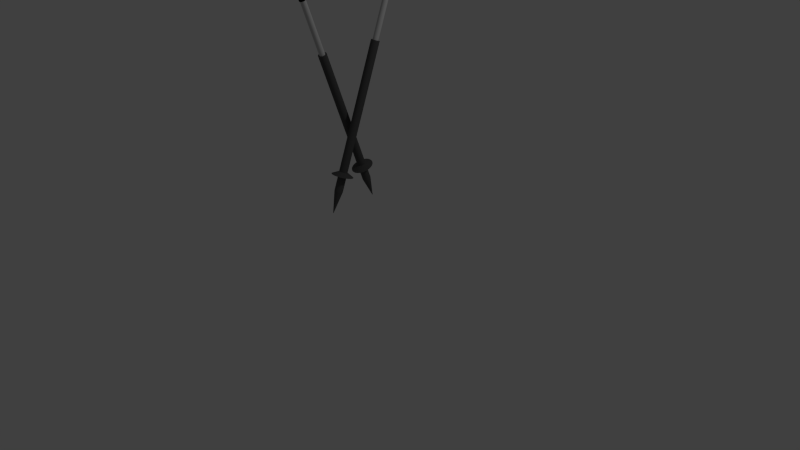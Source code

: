# Source: SkiPoles.blend  (saved by Blender 2.69.0; exported with 4.5.12 LTS)
import bpy
from mathutils import Matrix  # noqa: F401  (used for matrix-valued properties, if any)

bpy.ops.wm.read_factory_settings(use_empty=True)
scene = bpy.context.scene
scene.name = 'Scene'

# ---- collections
col_collection_1 = bpy.data.collections.new('Collection 1'); scene.collection.children.link(col_collection_1)

# ---- materials (node trees are filled in below, after node groups)
mat_silver = bpy.data.materials.new('Silver')
mat_silver.alpha_threshold = 0.0
mat_silver.use_transparent_shadow = False
mat_silver.diffuse_color = (0.6038, 0.6038, 0.6038, 1.0)
mat_silver.roughness = 0.5
mat_silver.specular_intensity = 1.0
mat_silver.line_color = (0.0, 0.0, 0.0, 1.0)
mat_grey = bpy.data.materials.new('Grey')
mat_grey.alpha_threshold = 0.0
mat_grey.use_transparent_shadow = False
mat_grey.diffuse_color = (0.08353, 0.08353, 0.08353, 1.0)
mat_grey.roughness = 0.5
mat_grey.specular_intensity = 0.0
mat_grey.line_color = (0.0, 0.0, 0.0, 1.0)
mat_black = bpy.data.materials.new('Black')
mat_black.alpha_threshold = 0.0
mat_black.use_transparent_shadow = False
mat_black.diffuse_color = (0.0, 0.0, 0.0, 1.0)
mat_black.roughness = 0.5
mat_black.specular_intensity = 0.0
mat_black.line_color = (0.0, 0.0, 0.0, 1.0)
mat_grey_001 = bpy.data.materials.new('Grey.001')
mat_grey_001.alpha_threshold = 0.0
mat_grey_001.use_transparent_shadow = False
mat_grey_001.diffuse_color = (0.08353, 0.08353, 0.08353, 1.0)
mat_grey_001.roughness = 0.5
mat_grey_001.specular_intensity = 0.0
mat_grey_001.line_color = (0.0, 0.0, 0.0, 1.0)
mat_black_001 = bpy.data.materials.new('Black.001')
mat_black_001.alpha_threshold = 0.0
mat_black_001.use_transparent_shadow = False
mat_black_001.diffuse_color = (0.0, 0.0, 0.0, 1.0)
mat_black_001.roughness = 0.5
mat_black_001.specular_intensity = 0.0
mat_black_001.line_color = (0.0, 0.0, 0.0, 1.0)

# ---- material node trees

# ---- world
world_world = bpy.data.worlds.new('World'); scene.world = world_world
world_world.color = (0.05088, 0.05088, 0.05088)
world_world.use_sun_shadow = False
world_world.sun_shadow_jitter_overblur = 0.0
world_world.cycles.sampling_method = 'MANUAL'
world_world.cycles.sample_map_resolution = 256

# ---- cameras
cam_camera = bpy.data.cameras.new('Camera')
cam_camera.clip_end = 100.0
cam_camera.lens = 35.0
cam_camera.sensor_width = 32.0
cam_camera.sensor_height = 18.0
cam_camera.ortho_scale = 7.314
cam_camera.dof.focus_distance = 0.0
cam_camera.dof.aperture_fstop = 128.0

# ---- lights
light_lamp = bpy.data.lights.new('Lamp', 'POINT')
light_lamp.transmission_factor = 0.0
light_lamp.cutoff_distance = 30.0
light_lamp.energy = 100.0
light_lamp.shadow_buffer_clip_start = 1.001
light_lamp.shadow_soft_size = 0.1
light_lamp.shadow_maximum_resolution = 0.006
light_lamp.use_absolute_resolution = True
light_lamp.cycles.use_multiple_importance_sampling = False

# ---- meshes
me_cylinder_006 = bpy.data.meshes.new('Cylinder.006')
me_cylinder_006.from_pydata([(0.0, 1.0, -1.0), (0.0, 1.0, 1.0), (0.2079, 0.9781, -1.0), (0.2079, 0.9781, 1.0), (0.4067, 0.9135, -1.0), (0.4067, 0.9135, 1.0), (0.5878, 0.809, -1.0), (0.5878, 0.809, 1.0), (0.7431, 0.6691, -1.0), (0.7431, 0.6691, 1.0), (0.866, 0.5, -1.0), (0.866, 0.5, 1.0), (0.9511, 0.309, -1.0), (0.9511, 0.309, 1.0), (0.9945, 0.1045, -1.0), (0.9945, 0.1045, 1.0), (0.9945, -0.1045, -1.0), (0.9945, -0.1045, 1.0), (0.9511, -0.309, -1.0), (0.9511, -0.309, 1.0), (0.866, -0.5, -1.0), (0.866, -0.5, 1.0), (0.7431, -0.6691, -1.0), (0.7431, -0.6691, 1.0), (0.5878, -0.809, -1.0), (0.5878, -0.809, 1.0), (0.4067, -0.9135, -1.0), (0.4067, -0.9135, 1.0), (0.2079, -0.9781, -1.0), (0.2079, -0.9781, 1.0), (-8.742e-08, -1.0, -1.0), (-8.742e-08, -1.0, 1.0), (-0.2079, -0.9781, -1.0), (-0.2079, -0.9781, 1.0), (-0.4067, -0.9135, -1.0), (-0.4067, -0.9135, 1.0), (-0.5878, -0.809, -1.0), (-0.5878, -0.809, 1.0), (-0.7431, -0.6691, -1.0), (-0.7431, -0.6691, 1.0), (-0.866, -0.5, -1.0), (-0.866, -0.5, 1.0), (-0.9511, -0.309, -1.0), (-0.9511, -0.309, 1.0), (-0.9945, -0.1045, -1.0), (-0.9945, -0.1045, 1.0), (-0.9945, 0.1045, -1.0), (-0.9945, 0.1045, 1.0), (-0.9511, 0.309, -1.0), (-0.9511, 0.309, 1.0), (-0.866, 0.5, -1.0), (-0.866, 0.5, 1.0), (-0.7431, 0.6691, -1.0), (-0.7431, 0.6691, 1.0), (-0.5878, 0.809, -1.0), (-0.5878, 0.809, 1.0), (-0.4067, 0.9135, -1.0), (-0.4067, 0.9135, 1.0), (-0.2079, 0.9781, -1.0), (-0.2079, 0.9781, 1.0)], [], [(0, 1, 3, 2), (2, 3, 5, 4), (4, 5, 7, 6), (6, 7, 9, 8), (8, 9, 11, 10), (10, 11, 13, 12), (12, 13, 15, 14), (14, 15, 17, 16), (16, 17, 19, 18), (18, 19, 21, 20), (20, 21, 23, 22), (22, 23, 25, 24), (24, 25, 27, 26), (26, 27, 29, 28), (28, 29, 31, 30), (30, 31, 33, 32), (32, 33, 35, 34), (34, 35, 37, 36), (36, 37, 39, 38), (38, 39, 41, 40), (40, 41, 43, 42), (42, 43, 45, 44), (44, 45, 47, 46), (46, 47, 49, 48), (48, 49, 51, 50), (50, 51, 53, 52), (52, 53, 55, 54), (54, 55, 57, 56), (3, 1, 59, 57, 55, 53, 51, 49, 47, 45, 43, 41, 39, 37, 35, 33, 31, 29, 27, 25, 23, 21, 19, 17, 15, 13, 11, 9, 7, 5), (58, 59, 1, 0), (56, 57, 59, 58), (0, 2, 4, 6, 8, 10, 12, 14, 16, 18, 20, 22, 24, 26, 28, 30, 32, 34, 36, 38, 40, 42, 44, 46, 48, 50, 52, 54, 56, 58)])
me_cylinder_006.materials.append(mat_silver)
me_cylinder_006.use_remesh_preserve_volume = False
me_cylinder_006.use_remesh_preserve_attributes = False
me_cylinder_006.use_mirror_vertex_groups = False
me_cylinder_006.update()
me_cone = bpy.data.meshes.new('Cone')
me_cone.from_pydata([(-0.01725, 1.0, 0.1743), (0.1778, 0.9808, 0.1743), (0.3654, 0.9239, 0.1743), (0.5383, 0.8315, 0.1743), (0.6899, 0.7071, 0.1743), (0.8142, 0.5556, 0.1743), (0.9066, 0.3827, 0.1743), (0.9635, 0.1951, 0.1743), (0.9827, 7.55e-08, 0.1743), (-0.01725, 0.0, 0.9683), (0.9635, -0.1951, 0.1743), (0.9066, -0.3827, 0.1743), (0.8142, -0.5556, 0.1743), (0.6899, -0.7071, 0.1743), (0.5383, -0.8315, 0.1743), (0.3654, -0.9239, 0.1743), (0.1778, -0.9808, 0.1743), (-0.01725, -1.0, 0.1743), (-0.2123, -0.9808, 0.1743), (-0.3999, -0.9239, 0.1743), (-0.5728, -0.8315, 0.1743), (-0.7244, -0.7071, 0.1743), (-0.8487, -0.5556, 0.1743), (-0.9411, -0.3827, 0.1743), (-0.998, -0.1951, 0.1743), (-1.017, 9.656e-07, 0.1743), (-0.998, 0.1951, 0.1743), (-0.9411, 0.3827, 0.1743), (-0.8487, 0.5556, 0.1743), (-0.7244, 0.7071, 0.1743), (-0.5728, 0.8315, 0.1743), (-0.3999, 0.9239, 0.1743), (-0.2123, 0.9808, 0.1743)], [], [(31, 9, 32), (0, 9, 1), (30, 9, 31), (29, 9, 30), (28, 9, 29), (27, 9, 28), (26, 9, 27), (25, 9, 26), (24, 9, 25), (23, 9, 24), (22, 9, 23), (21, 9, 22), (20, 9, 21), (19, 9, 20), (18, 9, 19), (17, 9, 18), (16, 9, 17), (15, 9, 16), (14, 9, 15), (13, 9, 14), (12, 9, 13), (11, 9, 12), (10, 9, 11), (8, 9, 10), (7, 9, 8), (6, 9, 7), (5, 9, 6), (4, 9, 5), (3, 9, 4), (2, 9, 3), (32, 9, 0), (1, 9, 2), (0, 1, 2, 3, 4, 5, 6, 7, 8, 10, 11, 12, 13, 14, 15, 16, 17, 18, 19, 20, 21, 22, 23, 24, 25, 26, 27, 28, 29, 30, 31, 32)])
me_cone.materials.append(mat_grey)
me_cone.use_remesh_preserve_volume = False
me_cone.use_remesh_preserve_attributes = False
me_cone.use_mirror_vertex_groups = False
me_cone.update()
me_cylinder_001 = bpy.data.meshes.new('Cylinder.001')
me_cylinder_001.from_pydata([(7.881e-08, 0.05896, -1.0), (0.0, 1.0, 1.0), (0.00739, 0.05849, -1.0), (0.1253, 0.9921, 1.0), (0.01466, 0.05711, -1.0), (0.2487, 0.9686, 1.0), (0.0217, 0.05482, -1.0), (0.3681, 0.9298, 1.0), (0.0284, 0.05167, -1.0), (0.4818, 0.8763, 1.0), (0.03466, 0.0477, -1.0), (0.5878, 0.809, 1.0), (0.04036, 0.04298, -1.0), (0.6845, 0.729, 1.0), (0.04543, 0.03758, -1.0), (0.7705, 0.6374, 1.0), (0.04978, 0.03159, -1.0), (0.8443, 0.5358, 1.0), (0.05335, 0.0251, -1.0), (0.9048, 0.4258, 1.0), (0.05607, 0.01822, -1.0), (0.9511, 0.309, 1.0), (0.05792, 0.01105, -1.0), (0.9823, 0.1874, 1.0), (0.05884, 0.003702, -1.0), (0.998, 0.06279, 1.0), (0.05884, -0.003702, -1.0), (0.998, -0.06279, 1.0), (0.05792, -0.01105, -1.0), (0.9823, -0.1874, 1.0), (0.05607, -0.01822, -1.0), (0.9511, -0.309, 1.0), (0.05335, -0.0251, -1.0), (0.9048, -0.4258, 1.0), (0.04978, -0.03159, -1.0), (0.8443, -0.5358, 1.0), (0.04543, -0.03758, -1.0), (0.7705, -0.6374, 1.0), (0.04036, -0.04298, -1.0), (0.6845, -0.729, 1.0), (0.03466, -0.0477, -1.0), (0.5878, -0.809, 1.0), (0.0284, -0.05167, -1.0), (0.4818, -0.8763, 1.0), (0.0217, -0.05482, -1.0), (0.3681, -0.9298, 1.0), (0.01466, -0.05711, -1.0), (0.2487, -0.9686, 1.0), (0.00739, -0.05849, -1.0), (0.1253, -0.9921, 1.0), (3.148e-08, -0.05896, -1.0), (-8.027e-07, -1.0, 1.0), (-0.00739, -0.05849, -1.0), (-0.1253, -0.9921, 1.0), (-0.01466, -0.05711, -1.0), (-0.2487, -0.9686, 1.0), (-0.0217, -0.05482, -1.0), (-0.3681, -0.9298, 1.0), (-0.0284, -0.05167, -1.0), (-0.4818, -0.8763, 1.0), (-0.03466, -0.0477, -1.0), (-0.5878, -0.809, 1.0), (-0.04036, -0.04298, -1.0), (-0.6845, -0.729, 1.0), (-0.04543, -0.03758, -1.0), (-0.7705, -0.6374, 1.0), (-0.04978, -0.03159, -1.0), (-0.8443, -0.5358, 1.0), (-0.05335, -0.0251, -1.0), (-0.9048, -0.4258, 1.0), (-0.05607, -0.01822, -1.0), (-0.9511, -0.309, 1.0), (-0.05792, -0.01105, -1.0), (-0.9823, -0.1874, 1.0), (-0.05884, -0.003702, -1.0), (-0.998, -0.06279, 1.0), (-0.05884, 0.003703, -1.0), (-0.998, 0.06279, 1.0), (-0.05792, 0.01105, -1.0), (-0.9823, 0.1874, 1.0), (-0.05607, 0.01822, -1.0), (-0.9511, 0.309, 1.0), (-0.05335, 0.0251, -1.0), (-0.9048, 0.4258, 1.0), (-0.04978, 0.03159, -1.0), (-0.8443, 0.5358, 1.0), (-0.04543, 0.03758, -1.0), (-0.7705, 0.6374, 1.0), (-0.04036, 0.04298, -1.0), (-0.6845, 0.729, 1.0), (-0.03466, 0.0477, -1.0), (-0.5878, 0.809, 1.0), (-0.0284, 0.05167, -1.0), (-0.4818, 0.8763, 1.0), (-0.0217, 0.05482, -1.0), (-0.3681, 0.9298, 1.0), (-0.01466, 0.05711, -1.0), (-0.2487, 0.9686, 1.0), (-0.007389, 0.05849, -1.0), (-0.1253, 0.9921, 1.0), (0.0, 1.0, -0.7362), (0.1253, 0.9921, -0.7362), (0.2487, 0.9686, -0.7362), (0.3681, 0.9298, -0.7362), (0.4818, 0.8763, -0.7362), (0.5878, 0.809, -0.7362), (0.6845, 0.729, -0.7362), (0.7705, 0.6374, -0.7362), (0.8443, 0.5358, -0.7362), (0.9048, 0.4258, -0.7362), (0.9511, 0.309, -0.7362), (0.9823, 0.1874, -0.7362), (0.998, 0.06279, -0.7362), (0.998, -0.06279, -0.7362), (0.9823, -0.1874, -0.7362), (0.9511, -0.309, -0.7362), (0.9048, -0.4258, -0.7362), (0.8443, -0.5358, -0.7362), (0.7705, -0.6374, -0.7362), (0.6845, -0.729, -0.7362), (0.5878, -0.809, -0.7362), (0.4818, -0.8763, -0.7362), (0.3681, -0.9298, -0.7362), (0.2487, -0.9686, -0.7362), (0.1253, -0.9921, -0.7362), (-8.027e-07, -1.0, -0.7362), (-0.1253, -0.9921, -0.7362), (-0.2487, -0.9686, -0.7362), (-0.3681, -0.9298, -0.7362), (-0.4818, -0.8763, -0.7362), (-0.5878, -0.809, -0.7362), (-0.6845, -0.729, -0.7362), (-0.7705, -0.6374, -0.7362), (-0.8443, -0.5358, -0.7362), (-0.9048, -0.4258, -0.7362), (-0.9511, -0.309, -0.7362), (-0.9823, -0.1874, -0.7362), (-0.998, -0.06279, -0.7362), (-0.998, 0.06279, -0.7362), (-0.9823, 0.1874, -0.7362), (-0.9511, 0.309, -0.7362), (-0.9048, 0.4258, -0.7362), (-0.8443, 0.5358, -0.7362), (-0.7705, 0.6374, -0.7362), (-0.6845, 0.729, -0.7362), (-0.5878, 0.809, -0.7362), (-0.4818, 0.8763, -0.7362), (-0.3681, 0.9298, -0.7362), (-0.2487, 0.9686, -0.7362), (-0.1253, 0.9921, -0.7362)], [], [(100, 1, 3, 101), (101, 3, 5, 102), (102, 5, 7, 103), (103, 7, 9, 104), (104, 9, 11, 105), (105, 11, 13, 106), (106, 13, 15, 107), (107, 15, 17, 108), (108, 17, 19, 109), (109, 19, 21, 110), (110, 21, 23, 111), (111, 23, 25, 112), (112, 25, 27, 113), (113, 27, 29, 114), (114, 29, 31, 115), (115, 31, 33, 116), (116, 33, 35, 117), (117, 35, 37, 118), (118, 37, 39, 119), (119, 39, 41, 120), (120, 41, 43, 121), (121, 43, 45, 122), (122, 45, 47, 123), (123, 47, 49, 124), (124, 49, 51, 125), (125, 51, 53, 126), (126, 53, 55, 127), (127, 55, 57, 128), (128, 57, 59, 129), (129, 59, 61, 130), (130, 61, 63, 131), (131, 63, 65, 132), (132, 65, 67, 133), (133, 67, 69, 134), (134, 69, 71, 135), (135, 71, 73, 136), (136, 73, 75, 137), (137, 75, 77, 138), (138, 77, 79, 139), (139, 79, 81, 140), (140, 81, 83, 141), (141, 83, 85, 142), (142, 85, 87, 143), (143, 87, 89, 144), (144, 89, 91, 145), (145, 91, 93, 146), (146, 93, 95, 147), (147, 95, 97, 148), (3, 1, 99, 97, 95, 93, 91, 89, 87, 85, 83, 81, 79, 77, 75, 73, 71, 69, 67, 65, 63, 61, 59, 57, 55, 53, 51, 49, 47, 45, 43, 41, 39, 37, 35, 33, 31, 29, 27, 25, 23, 21, 19, 17, 15, 13, 11, 9, 7, 5), (149, 99, 1, 100), (148, 97, 99, 149), (0, 2, 4, 6, 8, 10, 12, 14, 16, 18, 20, 22, 24, 26, 28, 30, 32, 34, 36, 38, 40, 42, 44, 46, 48, 50, 52, 54, 56, 58, 60, 62, 64, 66, 68, 70, 72, 74, 76, 78, 80, 82, 84, 86, 88, 90, 92, 94, 96, 98), (0, 100, 101, 2), (2, 101, 102, 4), (4, 102, 103, 6), (6, 103, 104, 8), (8, 104, 105, 10), (10, 105, 106, 12), (12, 106, 107, 14), (14, 107, 108, 16), (16, 108, 109, 18), (18, 109, 110, 20), (20, 110, 111, 22), (22, 111, 112, 24), (24, 112, 113, 26), (26, 113, 114, 28), (28, 114, 115, 30), (30, 115, 116, 32), (32, 116, 117, 34), (34, 117, 118, 36), (36, 118, 119, 38), (38, 119, 120, 40), (40, 120, 121, 42), (42, 121, 122, 44), (44, 122, 123, 46), (46, 123, 124, 48), (48, 124, 125, 50), (50, 125, 126, 52), (52, 126, 127, 54), (54, 127, 128, 56), (56, 128, 129, 58), (58, 129, 130, 60), (60, 130, 131, 62), (62, 131, 132, 64), (64, 132, 133, 66), (66, 133, 134, 68), (68, 134, 135, 70), (70, 135, 136, 72), (72, 136, 137, 74), (74, 137, 138, 76), (76, 138, 139, 78), (78, 139, 140, 80), (80, 140, 141, 82), (82, 141, 142, 84), (84, 142, 143, 86), (86, 143, 144, 88), (88, 144, 145, 90), (90, 145, 146, 92), (92, 146, 147, 94), (94, 147, 148, 96), (98, 149, 100, 0), (96, 148, 149, 98)])
me_cylinder_001.materials.append(mat_grey)
me_cylinder_001.use_remesh_preserve_volume = False
me_cylinder_001.use_remesh_preserve_attributes = False
me_cylinder_001.use_mirror_vertex_groups = False
me_cylinder_001.update()
me_cylinder_004 = bpy.data.meshes.new('Cylinder.004')
me_cylinder_004.from_pydata([(0.0, 2.025, -1.0), (0.0, 1.0, 1.0), (0.1564, 2.013, -1.0), (0.1564, 0.9877, 1.0), (0.309, 1.976, -1.0), (0.309, 0.9511, 1.0), (0.454, 1.916, -1.0), (0.454, 0.891, 1.0), (0.5878, 1.834, -1.0), (0.5878, 0.809, 1.0), (0.7071, 1.732, -1.0), (0.7071, 0.7071, 1.0), (0.809, 1.613, -1.0), (0.809, 0.5878, 1.0), (0.891, 1.479, -1.0), (0.891, 0.454, 1.0), (0.9511, 1.334, -1.0), (0.9511, 0.309, 1.0), (0.9877, 1.182, -1.0), (0.9877, 0.1564, 1.0), (1.0, -1.629e-07, -1.0), (1.0, -1.629e-07, 1.0), (0.9877, -0.1564, -1.0), (0.9877, -0.1564, 1.0), (0.9511, -0.309, -1.0), (0.9511, -0.309, 1.0), (0.891, -0.454, -1.0), (0.891, -0.454, 1.0), (0.809, -0.5878, -1.0), (0.809, -0.5878, 1.0), (0.7071, -0.7071, -1.0), (0.7071, -0.7071, 1.0), (0.5878, -0.809, -1.0), (0.5878, -0.809, 1.0), (0.454, -0.891, -1.0), (0.454, -0.891, 1.0), (0.309, -0.9511, -1.0), (0.309, -0.9511, 1.0), (0.1564, -0.9877, -1.0), (0.1564, -0.9877, 1.0), (-8.027e-07, -1.0, -1.0), (-8.027e-07, -1.0, 1.0), (-0.1564, -0.9877, -1.0), (-0.1564, -0.9877, 1.0), (-0.309, -0.9511, -1.0), (-0.309, -0.9511, 1.0), (-0.454, -0.891, -1.0), (-0.454, -0.891, 1.0), (-0.5878, -0.809, -1.0), (-0.5878, -0.809, 1.0), (-0.7071, -0.7071, -1.0), (-0.7071, -0.7071, 1.0), (-0.809, -0.5878, -1.0), (-0.809, -0.5878, 1.0), (-0.891, -0.454, -1.0), (-0.891, -0.454, 1.0), (-0.9511, -0.309, -1.0), (-0.9511, -0.309, 1.0), (-0.9877, -0.1564, -1.0), (-0.9877, -0.1564, 1.0), (-1.0, 1.442e-06, -1.0), (-1.0, 1.442e-06, 1.0), (-0.9877, 0.1564, -1.0), (-0.9877, 0.1564, 1.0), (-0.9511, 1.334, -1.0), (-0.9511, 0.309, 1.0), (-0.891, 1.479, -1.0), (-0.891, 0.454, 1.0), (-0.809, 1.613, -1.0), (-0.809, 0.5878, 1.0), (-0.7071, 1.732, -1.0), (-0.7071, 0.7071, 1.0), (-0.5878, 1.834, -1.0), (-0.5878, 0.809, 1.0), (-0.454, 1.916, -1.0), (-0.454, 0.891, 1.0), (-0.309, 1.976, -1.0), (-0.309, 0.9511, 1.0), (-0.1564, 2.013, -1.0), (-0.1564, 0.9877, 1.0), (0.0, 1.0, -0.8186), (0.1564, 0.9877, -0.8186), (0.309, 0.9511, -0.8186), (0.454, 0.891, -0.8186), (0.5878, 0.809, -0.8186), (0.7071, 0.7071, -0.8186), (0.809, 0.5878, -0.8186), (0.891, 0.454, -0.8186), (0.9511, 0.309, -0.8186), (0.9877, 0.1564, -0.8186), (1.0, -1.629e-07, -0.8186), (0.9877, -0.1564, -0.8186), (0.9511, -0.309, -0.8186), (0.891, -0.454, -0.8186), (0.809, -0.5878, -0.8186), (0.7071, -0.7071, -0.8186), (0.5878, -0.809, -0.8186), (0.454, -0.891, -0.8186), (0.309, -0.9511, -0.8186), (0.1564, -0.9877, -0.8186), (-8.027e-07, -1.0, -0.8186), (-0.1564, -0.9877, -0.8186), (-0.309, -0.9511, -0.8186), (-0.454, -0.891, -0.8186), (-0.5878, -0.809, -0.8186), (-0.7071, -0.7071, -0.8186), (-0.809, -0.5878, -0.8186), (-0.891, -0.454, -0.8186), (-0.9511, -0.309, -0.8186), (-0.9877, -0.1564, -0.8186), (-1.0, 1.442e-06, -0.8186), (-0.9877, 0.1564, -0.8186), (-0.9511, 0.309, -0.8186), (-0.891, 0.454, -0.8186), (-0.809, 0.5878, -0.8186), (-0.7071, 0.7071, -0.8186), (-0.5878, 0.809, -0.8186), (-0.454, 0.891, -0.8186), (-0.309, 0.9511, -0.8186), (-0.1564, 0.9877, -0.8186)], [], [(80, 1, 3, 81), (81, 3, 5, 82), (82, 5, 7, 83), (83, 7, 9, 84), (84, 9, 11, 85), (85, 11, 13, 86), (86, 13, 15, 87), (87, 15, 17, 88), (88, 17, 19, 89), (89, 19, 21, 90), (90, 21, 23, 91), (91, 23, 25, 92), (92, 25, 27, 93), (93, 27, 29, 94), (94, 29, 31, 95), (95, 31, 33, 96), (96, 33, 35, 97), (97, 35, 37, 98), (98, 37, 39, 99), (99, 39, 41, 100), (100, 41, 43, 101), (101, 43, 45, 102), (102, 45, 47, 103), (103, 47, 49, 104), (104, 49, 51, 105), (105, 51, 53, 106), (106, 53, 55, 107), (107, 55, 57, 108), (108, 57, 59, 109), (109, 59, 61, 110), (110, 61, 63, 111), (111, 63, 65, 112), (112, 65, 67, 113), (113, 67, 69, 114), (114, 69, 71, 115), (115, 71, 73, 116), (116, 73, 75, 117), (117, 75, 77, 118), (3, 1, 79, 77, 75, 73, 71, 69, 67, 65, 63, 61, 59, 57, 55, 53, 51, 49, 47, 45, 43, 41, 39, 37, 35, 33, 31, 29, 27, 25, 23, 21, 19, 17, 15, 13, 11, 9, 7, 5), (119, 79, 1, 80), (118, 77, 79, 119), (0, 2, 4, 6, 8, 10, 12, 14, 16, 18, 20, 22, 24, 26, 28, 30, 32, 34, 36, 38, 40, 42, 44, 46, 48, 50, 52, 54, 56, 58, 60, 62, 64, 66, 68, 70, 72, 74, 76, 78), (0, 80, 81, 2), (2, 81, 82, 4), (4, 82, 83, 6), (6, 83, 84, 8), (8, 84, 85, 10), (10, 85, 86, 12), (12, 86, 87, 14), (14, 87, 88, 16), (16, 88, 89, 18), (18, 89, 90, 20), (20, 90, 91, 22), (22, 91, 92, 24), (24, 92, 93, 26), (26, 93, 94, 28), (28, 94, 95, 30), (30, 95, 96, 32), (32, 96, 97, 34), (34, 97, 98, 36), (36, 98, 99, 38), (38, 99, 100, 40), (40, 100, 101, 42), (42, 101, 102, 44), (44, 102, 103, 46), (46, 103, 104, 48), (48, 104, 105, 50), (50, 105, 106, 52), (52, 106, 107, 54), (54, 107, 108, 56), (56, 108, 109, 58), (58, 109, 110, 60), (60, 110, 111, 62), (62, 111, 112, 64), (64, 112, 113, 66), (66, 113, 114, 68), (68, 114, 115, 70), (70, 115, 116, 72), (72, 116, 117, 74), (74, 117, 118, 76), (78, 119, 80, 0), (76, 118, 119, 78)])
me_cylinder_004.materials.append(mat_black)
me_cylinder_004.use_remesh_preserve_volume = False
me_cylinder_004.use_remesh_preserve_attributes = False
me_cylinder_004.use_mirror_vertex_groups = False
me_cylinder_004.update()
me_cone_001 = bpy.data.meshes.new('Cone.001')
me_cone_001.from_pydata([(-0.01725, 1.0, 0.1743), (0.1778, 0.9808, 0.1743), (0.3654, 0.9239, 0.1743), (0.5383, 0.8315, 0.1743), (0.6899, 0.7071, 0.1743), (0.8142, 0.5556, 0.1743), (0.9066, 0.3827, 0.1743), (0.9635, 0.1951, 0.1743), (0.9827, 7.55e-08, 0.1743), (-0.01725, 0.0, 0.9683), (0.9635, -0.1951, 0.1743), (0.9066, -0.3827, 0.1743), (0.8142, -0.5556, 0.1743), (0.6899, -0.7071, 0.1743), (0.5383, -0.8315, 0.1743), (0.3654, -0.9239, 0.1743), (0.1778, -0.9808, 0.1743), (-0.01725, -1.0, 0.1743), (-0.2123, -0.9808, 0.1743), (-0.3999, -0.9239, 0.1743), (-0.5728, -0.8315, 0.1743), (-0.7244, -0.7071, 0.1743), (-0.8487, -0.5556, 0.1743), (-0.9411, -0.3827, 0.1743), (-0.998, -0.1951, 0.1743), (-1.017, 9.656e-07, 0.1743), (-0.998, 0.1951, 0.1743), (-0.9411, 0.3827, 0.1743), (-0.8487, 0.5556, 0.1743), (-0.7244, 0.7071, 0.1743), (-0.5728, 0.8315, 0.1743), (-0.3999, 0.9239, 0.1743), (-0.2123, 0.9808, 0.1743)], [], [(31, 9, 32), (0, 9, 1), (30, 9, 31), (29, 9, 30), (28, 9, 29), (27, 9, 28), (26, 9, 27), (25, 9, 26), (24, 9, 25), (23, 9, 24), (22, 9, 23), (21, 9, 22), (20, 9, 21), (19, 9, 20), (18, 9, 19), (17, 9, 18), (16, 9, 17), (15, 9, 16), (14, 9, 15), (13, 9, 14), (12, 9, 13), (11, 9, 12), (10, 9, 11), (8, 9, 10), (7, 9, 8), (6, 9, 7), (5, 9, 6), (4, 9, 5), (3, 9, 4), (2, 9, 3), (32, 9, 0), (1, 9, 2), (0, 1, 2, 3, 4, 5, 6, 7, 8, 10, 11, 12, 13, 14, 15, 16, 17, 18, 19, 20, 21, 22, 23, 24, 25, 26, 27, 28, 29, 30, 31, 32)])
me_cone_001.materials.append(mat_grey_001)
me_cone_001.use_remesh_preserve_volume = False
me_cone_001.use_remesh_preserve_attributes = False
me_cone_001.use_mirror_vertex_groups = False
me_cone_001.update()
me_cylinder_007 = bpy.data.meshes.new('Cylinder.007')
me_cylinder_007.from_pydata([(7.881e-08, 0.05896, -1.0), (0.0, 1.0, 1.0), (0.00739, 0.05849, -1.0), (0.1253, 0.9921, 1.0), (0.01466, 0.05711, -1.0), (0.2487, 0.9686, 1.0), (0.0217, 0.05482, -1.0), (0.3681, 0.9298, 1.0), (0.0284, 0.05167, -1.0), (0.4818, 0.8763, 1.0), (0.03466, 0.0477, -1.0), (0.5878, 0.809, 1.0), (0.04036, 0.04298, -1.0), (0.6845, 0.729, 1.0), (0.04543, 0.03758, -1.0), (0.7705, 0.6374, 1.0), (0.04978, 0.03159, -1.0), (0.8443, 0.5358, 1.0), (0.05335, 0.0251, -1.0), (0.9048, 0.4258, 1.0), (0.05607, 0.01822, -1.0), (0.9511, 0.309, 1.0), (0.05792, 0.01105, -1.0), (0.9823, 0.1874, 1.0), (0.05884, 0.003702, -1.0), (0.998, 0.06279, 1.0), (0.05884, -0.003702, -1.0), (0.998, -0.06279, 1.0), (0.05792, -0.01105, -1.0), (0.9823, -0.1874, 1.0), (0.05607, -0.01822, -1.0), (0.9511, -0.309, 1.0), (0.05335, -0.0251, -1.0), (0.9048, -0.4258, 1.0), (0.04978, -0.03159, -1.0), (0.8443, -0.5358, 1.0), (0.04543, -0.03758, -1.0), (0.7705, -0.6374, 1.0), (0.04036, -0.04298, -1.0), (0.6845, -0.729, 1.0), (0.03466, -0.0477, -1.0), (0.5878, -0.809, 1.0), (0.0284, -0.05167, -1.0), (0.4818, -0.8763, 1.0), (0.0217, -0.05482, -1.0), (0.3681, -0.9298, 1.0), (0.01466, -0.05711, -1.0), (0.2487, -0.9686, 1.0), (0.00739, -0.05849, -1.0), (0.1253, -0.9921, 1.0), (3.148e-08, -0.05896, -1.0), (-8.027e-07, -1.0, 1.0), (-0.00739, -0.05849, -1.0), (-0.1253, -0.9921, 1.0), (-0.01466, -0.05711, -1.0), (-0.2487, -0.9686, 1.0), (-0.0217, -0.05482, -1.0), (-0.3681, -0.9298, 1.0), (-0.0284, -0.05167, -1.0), (-0.4818, -0.8763, 1.0), (-0.03466, -0.0477, -1.0), (-0.5878, -0.809, 1.0), (-0.04036, -0.04298, -1.0), (-0.6845, -0.729, 1.0), (-0.04543, -0.03758, -1.0), (-0.7705, -0.6374, 1.0), (-0.04978, -0.03159, -1.0), (-0.8443, -0.5358, 1.0), (-0.05335, -0.0251, -1.0), (-0.9048, -0.4258, 1.0), (-0.05607, -0.01822, -1.0), (-0.9511, -0.309, 1.0), (-0.05792, -0.01105, -1.0), (-0.9823, -0.1874, 1.0), (-0.05884, -0.003702, -1.0), (-0.998, -0.06279, 1.0), (-0.05884, 0.003703, -1.0), (-0.998, 0.06279, 1.0), (-0.05792, 0.01105, -1.0), (-0.9823, 0.1874, 1.0), (-0.05607, 0.01822, -1.0), (-0.9511, 0.309, 1.0), (-0.05335, 0.0251, -1.0), (-0.9048, 0.4258, 1.0), (-0.04978, 0.03159, -1.0), (-0.8443, 0.5358, 1.0), (-0.04543, 0.03758, -1.0), (-0.7705, 0.6374, 1.0), (-0.04036, 0.04298, -1.0), (-0.6845, 0.729, 1.0), (-0.03466, 0.0477, -1.0), (-0.5878, 0.809, 1.0), (-0.0284, 0.05167, -1.0), (-0.4818, 0.8763, 1.0), (-0.0217, 0.05482, -1.0), (-0.3681, 0.9298, 1.0), (-0.01466, 0.05711, -1.0), (-0.2487, 0.9686, 1.0), (-0.007389, 0.05849, -1.0), (-0.1253, 0.9921, 1.0), (0.0, 1.0, -0.7362), (0.1253, 0.9921, -0.7362), (0.2487, 0.9686, -0.7362), (0.3681, 0.9298, -0.7362), (0.4818, 0.8763, -0.7362), (0.5878, 0.809, -0.7362), (0.6845, 0.729, -0.7362), (0.7705, 0.6374, -0.7362), (0.8443, 0.5358, -0.7362), (0.9048, 0.4258, -0.7362), (0.9511, 0.309, -0.7362), (0.9823, 0.1874, -0.7362), (0.998, 0.06279, -0.7362), (0.998, -0.06279, -0.7362), (0.9823, -0.1874, -0.7362), (0.9511, -0.309, -0.7362), (0.9048, -0.4258, -0.7362), (0.8443, -0.5358, -0.7362), (0.7705, -0.6374, -0.7362), (0.6845, -0.729, -0.7362), (0.5878, -0.809, -0.7362), (0.4818, -0.8763, -0.7362), (0.3681, -0.9298, -0.7362), (0.2487, -0.9686, -0.7362), (0.1253, -0.9921, -0.7362), (-8.027e-07, -1.0, -0.7362), (-0.1253, -0.9921, -0.7362), (-0.2487, -0.9686, -0.7362), (-0.3681, -0.9298, -0.7362), (-0.4818, -0.8763, -0.7362), (-0.5878, -0.809, -0.7362), (-0.6845, -0.729, -0.7362), (-0.7705, -0.6374, -0.7362), (-0.8443, -0.5358, -0.7362), (-0.9048, -0.4258, -0.7362), (-0.9511, -0.309, -0.7362), (-0.9823, -0.1874, -0.7362), (-0.998, -0.06279, -0.7362), (-0.998, 0.06279, -0.7362), (-0.9823, 0.1874, -0.7362), (-0.9511, 0.309, -0.7362), (-0.9048, 0.4258, -0.7362), (-0.8443, 0.5358, -0.7362), (-0.7705, 0.6374, -0.7362), (-0.6845, 0.729, -0.7362), (-0.5878, 0.809, -0.7362), (-0.4818, 0.8763, -0.7362), (-0.3681, 0.9298, -0.7362), (-0.2487, 0.9686, -0.7362), (-0.1253, 0.9921, -0.7362)], [], [(100, 1, 3, 101), (101, 3, 5, 102), (102, 5, 7, 103), (103, 7, 9, 104), (104, 9, 11, 105), (105, 11, 13, 106), (106, 13, 15, 107), (107, 15, 17, 108), (108, 17, 19, 109), (109, 19, 21, 110), (110, 21, 23, 111), (111, 23, 25, 112), (112, 25, 27, 113), (113, 27, 29, 114), (114, 29, 31, 115), (115, 31, 33, 116), (116, 33, 35, 117), (117, 35, 37, 118), (118, 37, 39, 119), (119, 39, 41, 120), (120, 41, 43, 121), (121, 43, 45, 122), (122, 45, 47, 123), (123, 47, 49, 124), (124, 49, 51, 125), (125, 51, 53, 126), (126, 53, 55, 127), (127, 55, 57, 128), (128, 57, 59, 129), (129, 59, 61, 130), (130, 61, 63, 131), (131, 63, 65, 132), (132, 65, 67, 133), (133, 67, 69, 134), (134, 69, 71, 135), (135, 71, 73, 136), (136, 73, 75, 137), (137, 75, 77, 138), (138, 77, 79, 139), (139, 79, 81, 140), (140, 81, 83, 141), (141, 83, 85, 142), (142, 85, 87, 143), (143, 87, 89, 144), (144, 89, 91, 145), (145, 91, 93, 146), (146, 93, 95, 147), (147, 95, 97, 148), (3, 1, 99, 97, 95, 93, 91, 89, 87, 85, 83, 81, 79, 77, 75, 73, 71, 69, 67, 65, 63, 61, 59, 57, 55, 53, 51, 49, 47, 45, 43, 41, 39, 37, 35, 33, 31, 29, 27, 25, 23, 21, 19, 17, 15, 13, 11, 9, 7, 5), (149, 99, 1, 100), (148, 97, 99, 149), (0, 2, 4, 6, 8, 10, 12, 14, 16, 18, 20, 22, 24, 26, 28, 30, 32, 34, 36, 38, 40, 42, 44, 46, 48, 50, 52, 54, 56, 58, 60, 62, 64, 66, 68, 70, 72, 74, 76, 78, 80, 82, 84, 86, 88, 90, 92, 94, 96, 98), (0, 100, 101, 2), (2, 101, 102, 4), (4, 102, 103, 6), (6, 103, 104, 8), (8, 104, 105, 10), (10, 105, 106, 12), (12, 106, 107, 14), (14, 107, 108, 16), (16, 108, 109, 18), (18, 109, 110, 20), (20, 110, 111, 22), (22, 111, 112, 24), (24, 112, 113, 26), (26, 113, 114, 28), (28, 114, 115, 30), (30, 115, 116, 32), (32, 116, 117, 34), (34, 117, 118, 36), (36, 118, 119, 38), (38, 119, 120, 40), (40, 120, 121, 42), (42, 121, 122, 44), (44, 122, 123, 46), (46, 123, 124, 48), (48, 124, 125, 50), (50, 125, 126, 52), (52, 126, 127, 54), (54, 127, 128, 56), (56, 128, 129, 58), (58, 129, 130, 60), (60, 130, 131, 62), (62, 131, 132, 64), (64, 132, 133, 66), (66, 133, 134, 68), (68, 134, 135, 70), (70, 135, 136, 72), (72, 136, 137, 74), (74, 137, 138, 76), (76, 138, 139, 78), (78, 139, 140, 80), (80, 140, 141, 82), (82, 141, 142, 84), (84, 142, 143, 86), (86, 143, 144, 88), (88, 144, 145, 90), (90, 145, 146, 92), (92, 146, 147, 94), (94, 147, 148, 96), (98, 149, 100, 0), (96, 148, 149, 98)])
me_cylinder_007.materials.append(mat_grey_001)
me_cylinder_007.use_remesh_preserve_volume = False
me_cylinder_007.use_remesh_preserve_attributes = False
me_cylinder_007.use_mirror_vertex_groups = False
me_cylinder_007.update()
me_cylinder_008 = bpy.data.meshes.new('Cylinder.008')
me_cylinder_008.from_pydata([(0.0, 1.0, -1.0), (0.0, 1.0, 1.0), (0.2079, 0.9781, -1.0), (0.2079, 0.9781, 1.0), (0.4067, 0.9135, -1.0), (0.4067, 0.9135, 1.0), (0.5878, 0.809, -1.0), (0.5878, 0.809, 1.0), (0.7431, 0.6691, -1.0), (0.7431, 0.6691, 1.0), (0.866, 0.5, -1.0), (0.866, 0.5, 1.0), (0.9511, 0.309, -1.0), (0.9511, 0.309, 1.0), (0.9945, 0.1045, -1.0), (0.9945, 0.1045, 1.0), (0.9945, -0.1045, -1.0), (0.9945, -0.1045, 1.0), (0.9511, -0.309, -1.0), (0.9511, -0.309, 1.0), (0.866, -0.5, -1.0), (0.866, -0.5, 1.0), (0.7431, -0.6691, -1.0), (0.7431, -0.6691, 1.0), (0.5878, -0.809, -1.0), (0.5878, -0.809, 1.0), (0.4067, -0.9135, -1.0), (0.4067, -0.9135, 1.0), (0.2079, -0.9781, -1.0), (0.2079, -0.9781, 1.0), (-8.742e-08, -1.0, -1.0), (-8.742e-08, -1.0, 1.0), (-0.2079, -0.9781, -1.0), (-0.2079, -0.9781, 1.0), (-0.4067, -0.9135, -1.0), (-0.4067, -0.9135, 1.0), (-0.5878, -0.809, -1.0), (-0.5878, -0.809, 1.0), (-0.7431, -0.6691, -1.0), (-0.7431, -0.6691, 1.0), (-0.866, -0.5, -1.0), (-0.866, -0.5, 1.0), (-0.9511, -0.309, -1.0), (-0.9511, -0.309, 1.0), (-0.9945, -0.1045, -1.0), (-0.9945, -0.1045, 1.0), (-0.9945, 0.1045, -1.0), (-0.9945, 0.1045, 1.0), (-0.9511, 0.309, -1.0), (-0.9511, 0.309, 1.0), (-0.866, 0.5, -1.0), (-0.866, 0.5, 1.0), (-0.7431, 0.6691, -1.0), (-0.7431, 0.6691, 1.0), (-0.5878, 0.809, -1.0), (-0.5878, 0.809, 1.0), (-0.4067, 0.9135, -1.0), (-0.4067, 0.9135, 1.0), (-0.2079, 0.9781, -1.0), (-0.2079, 0.9781, 1.0)], [], [(0, 1, 3, 2), (2, 3, 5, 4), (4, 5, 7, 6), (6, 7, 9, 8), (8, 9, 11, 10), (10, 11, 13, 12), (12, 13, 15, 14), (14, 15, 17, 16), (16, 17, 19, 18), (18, 19, 21, 20), (20, 21, 23, 22), (22, 23, 25, 24), (24, 25, 27, 26), (26, 27, 29, 28), (28, 29, 31, 30), (30, 31, 33, 32), (32, 33, 35, 34), (34, 35, 37, 36), (36, 37, 39, 38), (38, 39, 41, 40), (40, 41, 43, 42), (42, 43, 45, 44), (44, 45, 47, 46), (46, 47, 49, 48), (48, 49, 51, 50), (50, 51, 53, 52), (52, 53, 55, 54), (54, 55, 57, 56), (3, 1, 59, 57, 55, 53, 51, 49, 47, 45, 43, 41, 39, 37, 35, 33, 31, 29, 27, 25, 23, 21, 19, 17, 15, 13, 11, 9, 7, 5), (58, 59, 1, 0), (56, 57, 59, 58), (0, 2, 4, 6, 8, 10, 12, 14, 16, 18, 20, 22, 24, 26, 28, 30, 32, 34, 36, 38, 40, 42, 44, 46, 48, 50, 52, 54, 56, 58)])
me_cylinder_008.materials.append(mat_silver)
me_cylinder_008.use_remesh_preserve_volume = False
me_cylinder_008.use_remesh_preserve_attributes = False
me_cylinder_008.use_mirror_vertex_groups = False
me_cylinder_008.update()
me_cylinder_009 = bpy.data.meshes.new('Cylinder.009')
me_cylinder_009.from_pydata([(0.0, 2.025, -1.0), (0.0, 1.0, 1.0), (0.1564, 2.013, -1.0), (0.1564, 0.9877, 1.0), (0.309, 1.976, -1.0), (0.309, 0.9511, 1.0), (0.454, 1.916, -1.0), (0.454, 0.891, 1.0), (0.5878, 1.834, -1.0), (0.5878, 0.809, 1.0), (0.7071, 1.732, -1.0), (0.7071, 0.7071, 1.0), (0.809, 1.613, -1.0), (0.809, 0.5878, 1.0), (0.891, 1.479, -1.0), (0.891, 0.454, 1.0), (0.9511, 1.334, -1.0), (0.9511, 0.309, 1.0), (0.9877, 1.182, -1.0), (0.9877, 0.1564, 1.0), (1.0, -1.629e-07, -1.0), (1.0, -1.629e-07, 1.0), (0.9877, -0.1564, -1.0), (0.9877, -0.1564, 1.0), (0.9511, -0.309, -1.0), (0.9511, -0.309, 1.0), (0.891, -0.454, -1.0), (0.891, -0.454, 1.0), (0.809, -0.5878, -1.0), (0.809, -0.5878, 1.0), (0.7071, -0.7071, -1.0), (0.7071, -0.7071, 1.0), (0.5878, -0.809, -1.0), (0.5878, -0.809, 1.0), (0.454, -0.891, -1.0), (0.454, -0.891, 1.0), (0.309, -0.9511, -1.0), (0.309, -0.9511, 1.0), (0.1564, -0.9877, -1.0), (0.1564, -0.9877, 1.0), (-8.027e-07, -1.0, -1.0), (-8.027e-07, -1.0, 1.0), (-0.1564, -0.9877, -1.0), (-0.1564, -0.9877, 1.0), (-0.309, -0.9511, -1.0), (-0.309, -0.9511, 1.0), (-0.454, -0.891, -1.0), (-0.454, -0.891, 1.0), (-0.5878, -0.809, -1.0), (-0.5878, -0.809, 1.0), (-0.7071, -0.7071, -1.0), (-0.7071, -0.7071, 1.0), (-0.809, -0.5878, -1.0), (-0.809, -0.5878, 1.0), (-0.891, -0.454, -1.0), (-0.891, -0.454, 1.0), (-0.9511, -0.309, -1.0), (-0.9511, -0.309, 1.0), (-0.9877, -0.1564, -1.0), (-0.9877, -0.1564, 1.0), (-1.0, 1.442e-06, -1.0), (-1.0, 1.442e-06, 1.0), (-0.9877, 0.1564, -1.0), (-0.9877, 0.1564, 1.0), (-0.9511, 1.334, -1.0), (-0.9511, 0.309, 1.0), (-0.891, 1.479, -1.0), (-0.891, 0.454, 1.0), (-0.809, 1.613, -1.0), (-0.809, 0.5878, 1.0), (-0.7071, 1.732, -1.0), (-0.7071, 0.7071, 1.0), (-0.5878, 1.834, -1.0), (-0.5878, 0.809, 1.0), (-0.454, 1.916, -1.0), (-0.454, 0.891, 1.0), (-0.309, 1.976, -1.0), (-0.309, 0.9511, 1.0), (-0.1564, 2.013, -1.0), (-0.1564, 0.9877, 1.0), (0.0, 1.0, -0.8186), (0.1564, 0.9877, -0.8186), (0.309, 0.9511, -0.8186), (0.454, 0.891, -0.8186), (0.5878, 0.809, -0.8186), (0.7071, 0.7071, -0.8186), (0.809, 0.5878, -0.8186), (0.891, 0.454, -0.8186), (0.9511, 0.309, -0.8186), (0.9877, 0.1564, -0.8186), (1.0, -1.629e-07, -0.8186), (0.9877, -0.1564, -0.8186), (0.9511, -0.309, -0.8186), (0.891, -0.454, -0.8186), (0.809, -0.5878, -0.8186), (0.7071, -0.7071, -0.8186), (0.5878, -0.809, -0.8186), (0.454, -0.891, -0.8186), (0.309, -0.9511, -0.8186), (0.1564, -0.9877, -0.8186), (-8.027e-07, -1.0, -0.8186), (-0.1564, -0.9877, -0.8186), (-0.309, -0.9511, -0.8186), (-0.454, -0.891, -0.8186), (-0.5878, -0.809, -0.8186), (-0.7071, -0.7071, -0.8186), (-0.809, -0.5878, -0.8186), (-0.891, -0.454, -0.8186), (-0.9511, -0.309, -0.8186), (-0.9877, -0.1564, -0.8186), (-1.0, 1.442e-06, -0.8186), (-0.9877, 0.1564, -0.8186), (-0.9511, 0.309, -0.8186), (-0.891, 0.454, -0.8186), (-0.809, 0.5878, -0.8186), (-0.7071, 0.7071, -0.8186), (-0.5878, 0.809, -0.8186), (-0.454, 0.891, -0.8186), (-0.309, 0.9511, -0.8186), (-0.1564, 0.9877, -0.8186)], [], [(80, 1, 3, 81), (81, 3, 5, 82), (82, 5, 7, 83), (83, 7, 9, 84), (84, 9, 11, 85), (85, 11, 13, 86), (86, 13, 15, 87), (87, 15, 17, 88), (88, 17, 19, 89), (89, 19, 21, 90), (90, 21, 23, 91), (91, 23, 25, 92), (92, 25, 27, 93), (93, 27, 29, 94), (94, 29, 31, 95), (95, 31, 33, 96), (96, 33, 35, 97), (97, 35, 37, 98), (98, 37, 39, 99), (99, 39, 41, 100), (100, 41, 43, 101), (101, 43, 45, 102), (102, 45, 47, 103), (103, 47, 49, 104), (104, 49, 51, 105), (105, 51, 53, 106), (106, 53, 55, 107), (107, 55, 57, 108), (108, 57, 59, 109), (109, 59, 61, 110), (110, 61, 63, 111), (111, 63, 65, 112), (112, 65, 67, 113), (113, 67, 69, 114), (114, 69, 71, 115), (115, 71, 73, 116), (116, 73, 75, 117), (117, 75, 77, 118), (3, 1, 79, 77, 75, 73, 71, 69, 67, 65, 63, 61, 59, 57, 55, 53, 51, 49, 47, 45, 43, 41, 39, 37, 35, 33, 31, 29, 27, 25, 23, 21, 19, 17, 15, 13, 11, 9, 7, 5), (119, 79, 1, 80), (118, 77, 79, 119), (0, 2, 4, 6, 8, 10, 12, 14, 16, 18, 20, 22, 24, 26, 28, 30, 32, 34, 36, 38, 40, 42, 44, 46, 48, 50, 52, 54, 56, 58, 60, 62, 64, 66, 68, 70, 72, 74, 76, 78), (0, 80, 81, 2), (2, 81, 82, 4), (4, 82, 83, 6), (6, 83, 84, 8), (8, 84, 85, 10), (10, 85, 86, 12), (12, 86, 87, 14), (14, 87, 88, 16), (16, 88, 89, 18), (18, 89, 90, 20), (20, 90, 91, 22), (22, 91, 92, 24), (24, 92, 93, 26), (26, 93, 94, 28), (28, 94, 95, 30), (30, 95, 96, 32), (32, 96, 97, 34), (34, 97, 98, 36), (36, 98, 99, 38), (38, 99, 100, 40), (40, 100, 101, 42), (42, 101, 102, 44), (44, 102, 103, 46), (46, 103, 104, 48), (48, 104, 105, 50), (50, 105, 106, 52), (52, 106, 107, 54), (54, 107, 108, 56), (56, 108, 109, 58), (58, 109, 110, 60), (60, 110, 111, 62), (62, 111, 112, 64), (64, 112, 113, 66), (66, 113, 114, 68), (68, 114, 115, 70), (70, 115, 116, 72), (72, 116, 117, 74), (74, 117, 118, 76), (78, 119, 80, 0), (76, 118, 119, 78)])
me_cylinder_009.materials.append(mat_black_001)
me_cylinder_009.use_remesh_preserve_volume = False
me_cylinder_009.use_remesh_preserve_attributes = False
me_cylinder_009.use_mirror_vertex_groups = False
me_cylinder_009.update()

# ---- objects
ob_cylinder_001 = bpy.data.objects.new('Cylinder.001', me_cylinder_006)
ob_cone = bpy.data.objects.new('Cone', me_cone)
ob_cylinder = bpy.data.objects.new('Cylinder', me_cylinder_001)
ob_lamp = bpy.data.objects.new('Lamp', light_lamp)
ob_camera = bpy.data.objects.new('Camera', cam_camera)
ob_cylinder_002 = bpy.data.objects.new('Cylinder.002', me_cylinder_004)
ob_cone_001 = bpy.data.objects.new('Cone.001', me_cone_001)
ob_cylinder_003 = bpy.data.objects.new('Cylinder.003', me_cylinder_007)
ob_cylinder_004 = bpy.data.objects.new('Cylinder.004', me_cylinder_008)
ob_cylinder_005 = bpy.data.objects.new('Cylinder.005', me_cylinder_009)

# ---- transforms, parenting, visibility, modifiers, constraints
ob_cylinder_001.location = (0.2832, -0.1335, 2.861)
ob_cylinder_001.rotation_euler = (0.3201, -0.03555, 3.113)
ob_cylinder_001.scale = (0.03448, 0.03301, 0.6862)
ob_cylinder_001.lineart.crease_threshold = 0.0
ob_cone.location = (0.2144, -0.6391, 1.339)
ob_cone.rotation_euler = (0.3201, -0.03555, 3.113)
ob_cone.scale = (0.1221, 0.1354, 0.09247)
ob_cone.lineart.crease_threshold = 0.0
ob_cylinder.location = (0.2407, -0.4578, 1.887)
ob_cylinder.rotation_euler = (0.3201, -0.03555, 3.113)
ob_cylinder.scale = (0.05, 0.05, 1.024)
ob_cylinder.lineart.crease_threshold = 0.0
ob_lamp.location = (4.076, 1.005, 5.904)
ob_lamp.rotation_euler = (0.6503, 0.05522, 1.866)
ob_lamp.lock_rotations_4d = False
ob_lamp.empty_display_type = 'ARROWS'
ob_lamp.color = (0.0, 0.0, 0.0, 0.0)
ob_lamp.lineart.crease_threshold = 0.0
ob_camera.location = (7.481, -6.508, 5.344)
ob_camera.rotation_euler = (1.109, 0.01082, 0.8149)
ob_camera.lock_rotations_4d = False
ob_camera.empty_display_type = 'ARROWS'
ob_camera.color = (0.0, 0.0, 0.0, 0.0)
ob_camera.display_type = 'WIRE'
ob_camera.lineart.crease_threshold = 0.0
ob_cylinder_002.location = (0.3194, 0.1199, 3.625)
ob_cylinder_002.rotation_euler = (0.3201, -0.03555, 3.113)
ob_cylinder_002.scale = (0.03909, 0.03964, -0.1399)
ob_cylinder_002.lineart.crease_threshold = 0.0
ob_cone_001.location = (0.06658, -0.1951, 1.289)
ob_cone_001.rotation_euler = (0.3621, 0.03217, 0.01101)
ob_cone_001.scale = (0.1221, 0.1354, 0.09247)
ob_cone_001.lineart.crease_threshold = 0.0
ob_cylinder_003.location = (0.08454, -0.3997, 1.828)
ob_cylinder_003.rotation_euler = (0.3621, 0.03217, 0.01101)
ob_cylinder_003.scale = (0.05, 0.05, 1.024)
ob_cylinder_003.lineart.crease_threshold = 0.0
ob_cylinder_004.location = (0.1208, -0.7653, 2.788)
ob_cylinder_004.rotation_euler = (0.3621, 0.03217, 0.01101)
ob_cylinder_004.scale = (0.03448, 0.03301, 0.6862)
ob_cylinder_004.lineart.crease_threshold = 0.0
ob_cylinder_005.location = (0.1464, -1.051, 3.541)
ob_cylinder_005.rotation_euler = (0.3621, 0.03217, 0.01101)
ob_cylinder_005.scale = (0.03909, 0.03964, -0.1399)
ob_cylinder_005.lineart.crease_threshold = 0.0

# ---- collection membership
col_collection_1.objects.link(ob_cylinder_001)
col_collection_1.objects.link(ob_cone)
col_collection_1.objects.link(ob_cylinder)
col_collection_1.objects.link(ob_lamp)
col_collection_1.objects.link(ob_camera)
col_collection_1.objects.link(ob_cylinder_002)
col_collection_1.objects.link(ob_cone_001)
col_collection_1.objects.link(ob_cylinder_003)
col_collection_1.objects.link(ob_cylinder_004)
col_collection_1.objects.link(ob_cylinder_005)

# ---- scene / render settings (as saved in the file)
scene.camera = ob_camera
scene.frame_start = 1; scene.frame_end = 250; scene.frame_set(1)
scene.render.engine = 'BLENDER_EEVEE_NEXT'
scene.render.image_settings.compression = 90
scene.render.resolution_percentage = 50
scene.render.dither_intensity = 0.0
scene.cycles.use_denoising = False
scene.cycles.samples = 10
scene.cycles.sampling_pattern = 'TABULATED_SOBOL'
scene.cycles.light_sampling_threshold = 0.0
scene.cycles.use_adaptive_sampling = False
scene.cycles.use_light_tree = False
scene.cycles.blur_glossy = 0.0
scene.cycles.volume_bounces = 1
scene.cycles.pixel_filter_type = 'GAUSSIAN'
scene.cycles.sample_clamp_indirect = 0.0
scene.view_settings.view_transform = 'Standard'
bpy.context.view_layer.update()
